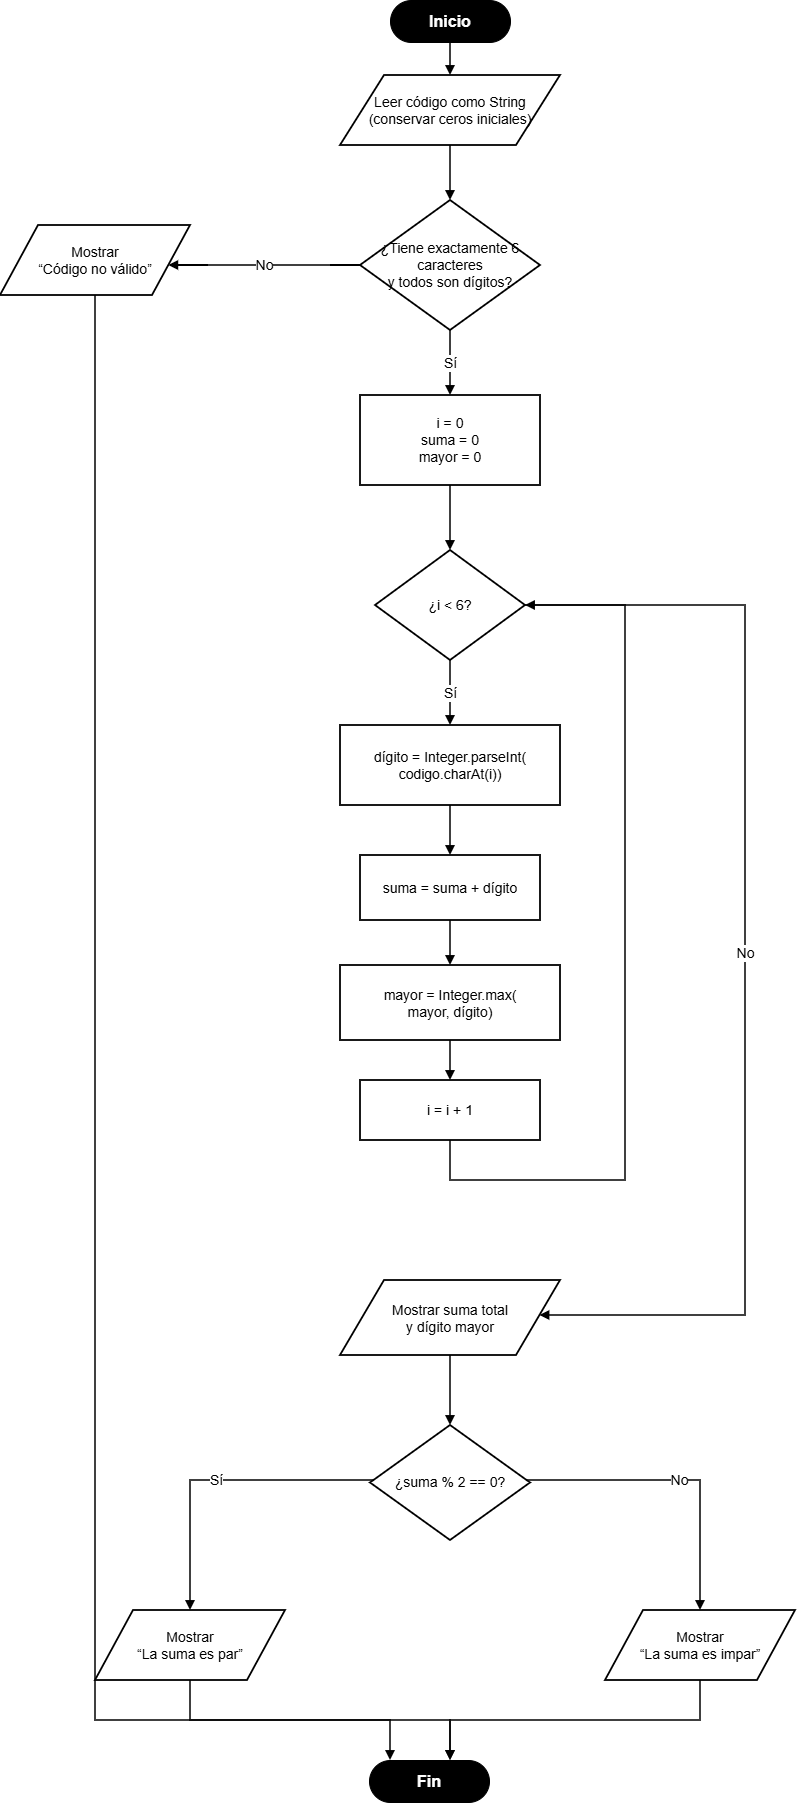

The diagram above was exported from draw.io. Its source (the exported page's mxGraphModel, read from the mxfile embedded in the PNG):
<mxGraphModel dx="2946" dy="1635" grid="1" gridSize="10" guides="1" tooltips="1" connect="1" arrows="1" fold="1" page="1" pageScale="1" pageWidth="827" pageHeight="1169" math="0" shadow="0">
  <root>
    <mxCell id="0" />
    <mxCell id="1" parent="0" />
    <mxCell id="inicio" parent="1" style="rounded=1;arcSize=50;whiteSpace=wrap;html=1;fillColor=#000000;fontColor=#ffffff;strokeColor=#000000;fontSize=16;fontStyle=1;" value="Inicio" vertex="1">
      <mxGeometry height="42" width="120" x="465" y="20" as="geometry" />
    </mxCell>
    <mxCell id="leer" parent="1" style="shape=parallelogram;perimeter=parallelogramPerimeter;whiteSpace=wrap;html=1;fillColor=#ffffff;strokeColor=#000000;strokeWidth=1.8;fontSize=14;" value="Leer código como String&lt;br&gt;(conservar ceros iniciales)" vertex="1">
      <mxGeometry height="70" width="220" x="415" y="95" as="geometry" />
    </mxCell>
    <mxCell id="validar" parent="1" style="rhombus;whiteSpace=wrap;html=1;fillColor=#ffffff;strokeColor=#000000;strokeWidth=1.8;fontSize=14;" value="¿Tiene exactamente 6 caracteres&lt;br&gt;y todos son dígitos?" vertex="1">
      <mxGeometry height="130" width="180" x="435" y="220" as="geometry" />
    </mxCell>
    <mxCell id="error" parent="1" style="shape=parallelogram;perimeter=parallelogramPerimeter;whiteSpace=wrap;html=1;fillColor=#ffffff;strokeColor=#000000;strokeWidth=1.8;fontSize=14;" value="Mostrar&lt;br&gt;“Código no válido”" vertex="1">
      <mxGeometry height="70" width="190" x="75" y="245" as="geometry" />
    </mxCell>
    <mxCell id="init" parent="1" style="rounded=0;whiteSpace=wrap;html=1;fillColor=#ffffff;strokeColor=#000000;strokeWidth=1.8;fontSize=14;" value="i = 0&lt;br&gt;suma = 0&lt;br&gt;mayor = 0" vertex="1">
      <mxGeometry height="90" width="180" x="435" y="415" as="geometry" />
    </mxCell>
    <mxCell id="loop" parent="1" style="rhombus;whiteSpace=wrap;html=1;fillColor=#ffffff;strokeColor=#000000;strokeWidth=1.8;fontSize=14;" value="¿i &lt; 6?" vertex="1">
      <mxGeometry height="110" width="150" x="450" y="570" as="geometry" />
    </mxCell>
    <mxCell id="char" parent="1" style="rounded=0;whiteSpace=wrap;html=1;fillColor=#ffffff;strokeColor=#000000;strokeWidth=1.8;fontSize=14;" value="dígito = Integer.parseInt(&lt;br&gt;codigo.charAt(i))" vertex="1">
      <mxGeometry height="80" width="220" x="415" y="745" as="geometry" />
    </mxCell>
    <mxCell id="sum" parent="1" style="rounded=0;whiteSpace=wrap;html=1;fillColor=#ffffff;strokeColor=#000000;strokeWidth=1.8;fontSize=14;" value="suma = suma + dígito" vertex="1">
      <mxGeometry height="65" width="180" x="435" y="875" as="geometry" />
    </mxCell>
    <mxCell id="max" parent="1" style="rounded=0;whiteSpace=wrap;html=1;fillColor=#ffffff;strokeColor=#000000;strokeWidth=1.8;fontSize=14;" value="mayor = Integer.max(&lt;br&gt;mayor, dígito)" vertex="1">
      <mxGeometry height="75" width="220" x="415" y="985" as="geometry" />
    </mxCell>
    <mxCell id="inc" parent="1" style="rounded=0;whiteSpace=wrap;html=1;fillColor=#ffffff;strokeColor=#000000;strokeWidth=1.8;fontSize=14;" value="i = i + 1" vertex="1">
      <mxGeometry height="60" width="180" x="435" y="1100" as="geometry" />
    </mxCell>
    <mxCell id="show" parent="1" style="shape=parallelogram;perimeter=parallelogramPerimeter;whiteSpace=wrap;html=1;fillColor=#ffffff;strokeColor=#000000;strokeWidth=1.8;fontSize=14;" value="Mostrar suma total&lt;br&gt;y dígito mayor" vertex="1">
      <mxGeometry height="75" width="220" x="415" y="1300" as="geometry" />
    </mxCell>
    <mxCell id="parity" parent="1" style="rhombus;whiteSpace=wrap;html=1;fillColor=#ffffff;strokeColor=#000000;strokeWidth=1.8;fontSize=14;" value="¿suma % 2 == 0?" vertex="1">
      <mxGeometry height="115" width="160" x="445" y="1445" as="geometry" />
    </mxCell>
    <mxCell id="even" parent="1" style="shape=parallelogram;perimeter=parallelogramPerimeter;whiteSpace=wrap;html=1;fillColor=#ffffff;strokeColor=#000000;strokeWidth=1.8;fontSize=14;" value="Mostrar&lt;br&gt;“La suma es par”" vertex="1">
      <mxGeometry height="70" width="190" x="170" y="1630" as="geometry" />
    </mxCell>
    <mxCell id="odd" parent="1" style="shape=parallelogram;perimeter=parallelogramPerimeter;whiteSpace=wrap;html=1;fillColor=#ffffff;strokeColor=#000000;strokeWidth=1.8;fontSize=14;" value="Mostrar&lt;br&gt;“La suma es impar”" vertex="1">
      <mxGeometry height="70" width="190" x="680" y="1630" as="geometry" />
    </mxCell>
    <mxCell id="fin" parent="1" style="rounded=1;arcSize=50;whiteSpace=wrap;html=1;fillColor=#000000;fontColor=#ffffff;strokeColor=#000000;fontSize=16;fontStyle=1;" value="Fin" vertex="1">
      <mxGeometry height="42" width="120" x="444" y="1780" as="geometry" />
    </mxCell>
    <mxCell id="e1" edge="1" parent="1" source="inicio" style="edgeStyle=orthogonalEdgeStyle;rounded=0;orthogonalLoop=1;jettySize=auto;html=1;endArrow=block;endFill=1;strokeWidth=1.5;fontSize=14;" target="leer" value="">
      <mxGeometry relative="1" as="geometry" />
    </mxCell>
    <mxCell id="e2" edge="1" parent="1" source="leer" style="edgeStyle=orthogonalEdgeStyle;rounded=0;orthogonalLoop=1;jettySize=auto;html=1;endArrow=block;endFill=1;strokeWidth=1.5;fontSize=14;" target="validar" value="">
      <mxGeometry relative="1" as="geometry" />
    </mxCell>
    <mxCell id="e3" edge="1" parent="1" source="validar" style="edgeStyle=orthogonalEdgeStyle;rounded=0;orthogonalLoop=1;jettySize=auto;html=1;endArrow=block;endFill=1;strokeWidth=1.5;fontSize=14;" target="error" value="No">
      <mxGeometry relative="1" as="geometry">
        <Array as="points">
          <mxPoint x="340" y="285" />
          <mxPoint x="265" y="285" />
        </Array>
      </mxGeometry>
    </mxCell>
    <mxCell id="e4" edge="1" parent="1" source="validar" style="edgeStyle=orthogonalEdgeStyle;rounded=0;orthogonalLoop=1;jettySize=auto;html=1;endArrow=block;endFill=1;strokeWidth=1.5;fontSize=14;" target="init" value="Sí">
      <mxGeometry relative="1" as="geometry" />
    </mxCell>
    <mxCell id="e5" edge="1" parent="1" source="init" style="edgeStyle=orthogonalEdgeStyle;rounded=0;orthogonalLoop=1;jettySize=auto;html=1;endArrow=block;endFill=1;strokeWidth=1.5;fontSize=14;" target="loop" value="">
      <mxGeometry relative="1" as="geometry" />
    </mxCell>
    <mxCell id="e6" edge="1" parent="1" source="loop" style="edgeStyle=orthogonalEdgeStyle;rounded=0;orthogonalLoop=1;jettySize=auto;html=1;endArrow=block;endFill=1;strokeWidth=1.5;fontSize=14;" target="char" value="Sí">
      <mxGeometry relative="1" as="geometry" />
    </mxCell>
    <mxCell id="e7" edge="1" parent="1" source="char" style="edgeStyle=orthogonalEdgeStyle;rounded=0;orthogonalLoop=1;jettySize=auto;html=1;endArrow=block;endFill=1;strokeWidth=1.5;fontSize=14;" target="sum" value="">
      <mxGeometry relative="1" as="geometry" />
    </mxCell>
    <mxCell id="e8" edge="1" parent="1" source="sum" style="edgeStyle=orthogonalEdgeStyle;rounded=0;orthogonalLoop=1;jettySize=auto;html=1;endArrow=block;endFill=1;strokeWidth=1.5;fontSize=14;" target="max" value="">
      <mxGeometry relative="1" as="geometry" />
    </mxCell>
    <mxCell id="e9" edge="1" parent="1" source="max" style="edgeStyle=orthogonalEdgeStyle;rounded=0;orthogonalLoop=1;jettySize=auto;html=1;endArrow=block;endFill=1;strokeWidth=1.5;fontSize=14;" target="inc" value="">
      <mxGeometry relative="1" as="geometry" />
    </mxCell>
    <mxCell id="e10" edge="1" parent="1" source="inc" style="edgeStyle=orthogonalEdgeStyle;rounded=0;orthogonalLoop=1;jettySize=auto;html=1;endArrow=block;endFill=1;strokeWidth=1.5;fontSize=14;" target="loop" value="">
      <mxGeometry relative="1" as="geometry">
        <Array as="points">
          <mxPoint x="525" y="1200" />
          <mxPoint x="700" y="1200" />
          <mxPoint x="700" y="625" />
          <mxPoint x="600" y="625" />
        </Array>
      </mxGeometry>
    </mxCell>
    <mxCell id="e11" edge="1" parent="1" source="loop" style="edgeStyle=orthogonalEdgeStyle;rounded=0;orthogonalLoop=1;jettySize=auto;html=1;endArrow=block;endFill=1;strokeWidth=1.5;fontSize=14;" target="show" value="No">
      <mxGeometry relative="1" as="geometry">
        <Array as="points">
          <mxPoint x="700" y="625" />
          <mxPoint x="820" y="625" />
          <mxPoint x="820" y="1335" />
          <mxPoint x="635" y="1335" />
        </Array>
      </mxGeometry>
    </mxCell>
    <mxCell id="e12" edge="1" parent="1" source="show" style="edgeStyle=orthogonalEdgeStyle;rounded=0;orthogonalLoop=1;jettySize=auto;html=1;endArrow=block;endFill=1;strokeWidth=1.5;fontSize=14;" target="parity" value="">
      <mxGeometry relative="1" as="geometry" />
    </mxCell>
    <mxCell id="e13" edge="1" parent="1" source="parity" style="edgeStyle=orthogonalEdgeStyle;rounded=0;orthogonalLoop=1;jettySize=auto;html=1;endArrow=block;endFill=1;strokeWidth=1.5;fontSize=14;" target="even" value="Sí">
      <mxGeometry relative="1" as="geometry">
        <Array as="points">
          <mxPoint x="380" y="1500" />
          <mxPoint x="265" y="1500" />
        </Array>
      </mxGeometry>
    </mxCell>
    <mxCell id="e14" edge="1" parent="1" source="parity" style="edgeStyle=orthogonalEdgeStyle;rounded=0;orthogonalLoop=1;jettySize=auto;html=1;endArrow=block;endFill=1;strokeWidth=1.5;fontSize=14;" target="odd" value="No">
      <mxGeometry relative="1" as="geometry">
        <Array as="points">
          <mxPoint x="670" y="1500" />
          <mxPoint x="775" y="1500" />
        </Array>
      </mxGeometry>
    </mxCell>
    <mxCell id="e15" edge="1" parent="1" source="even" style="edgeStyle=orthogonalEdgeStyle;rounded=0;orthogonalLoop=1;jettySize=auto;html=1;endArrow=block;endFill=1;strokeWidth=1.5;fontSize=14;" target="fin" value="">
      <mxGeometry relative="1" as="geometry">
        <Array as="points">
          <mxPoint x="265" y="1740" />
          <mxPoint x="525" y="1740" />
        </Array>
      </mxGeometry>
    </mxCell>
    <mxCell id="e16" edge="1" parent="1" source="odd" style="edgeStyle=orthogonalEdgeStyle;rounded=0;orthogonalLoop=1;jettySize=auto;html=1;endArrow=block;endFill=1;strokeWidth=1.5;fontSize=14;" target="fin" value="">
      <mxGeometry relative="1" as="geometry">
        <Array as="points">
          <mxPoint x="775" y="1740" />
          <mxPoint x="525" y="1740" />
        </Array>
      </mxGeometry>
    </mxCell>
    <mxCell id="e17" edge="1" parent="1" source="error" style="edgeStyle=orthogonalEdgeStyle;rounded=0;orthogonalLoop=1;jettySize=auto;html=1;endArrow=block;endFill=1;strokeWidth=1.5;fontSize=14;" target="fin" value="">
      <mxGeometry relative="1" as="geometry">
        <Array as="points">
          <mxPoint x="170" y="1740" />
          <mxPoint x="465" y="1740" />
        </Array>
      </mxGeometry>
    </mxCell>
  </root>
</mxGraphModel>